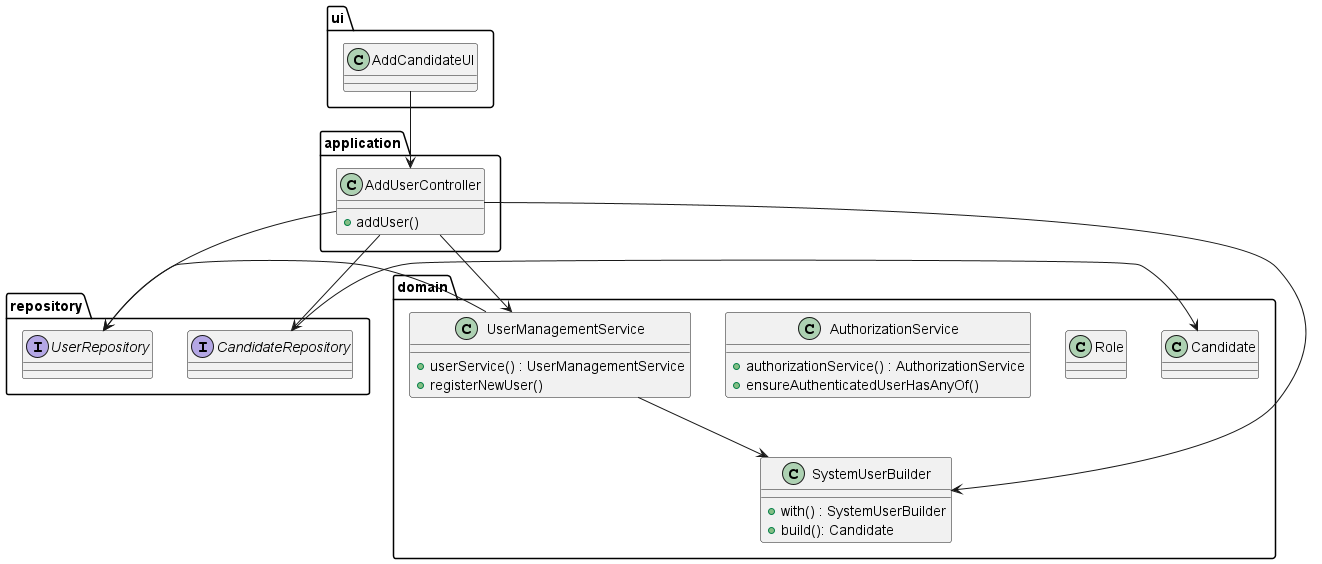

The diagram above was rendered by PlantUML. Its source (embedded in the PNG):
@startuml




package ui {
        class AddCandidateUI {
        }
    }




    package application {
        class AddUserController {
            +addUser()
        }
    }

    package repository {
        interface UserRepository {
        }
        interface CandidateRepository{
        }
    }

    package domain {
        class Role {}

        class AuthorizationService {
            +authorizationService() : AuthorizationService
            +ensureAuthenticatedUserHasAnyOf()
        }

        class UserManagementService {
            +userService() : UserManagementService
            +registerNewUser()
        }

        class SystemUserBuilder {
            +with() : SystemUserBuilder
            +build(): Candidate
        }

        class Candidate {
        }
    }



UserManagementService --> UserRepository
UserManagementService --> SystemUserBuilder
AddCandidateUI --> AddUserController
AddUserController --> UserManagementService
AddUserController --> SystemUserBuilder
AddUserController --> UserRepository
AddUserController --> CandidateRepository
CandidateRepository -> Candidate

@enduml